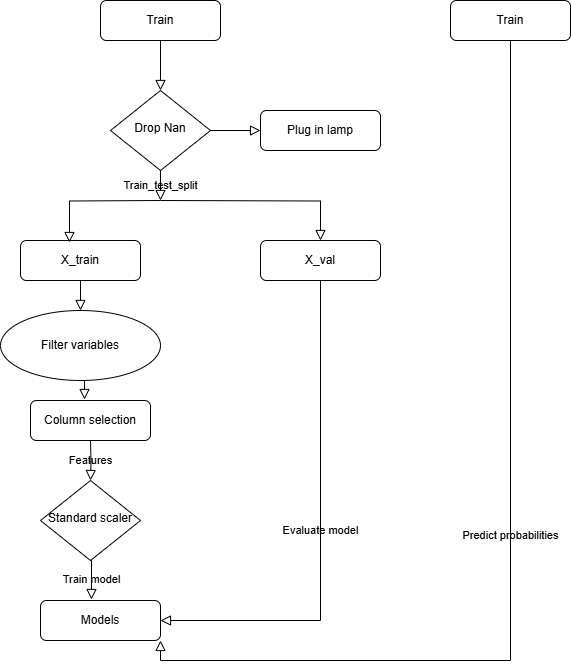

The diagram above was exported from draw.io. Its source (the exported page's mxGraphModel, read from the mxfile embedded in the PNG):
<mxGraphModel dx="1886" dy="919" grid="1" gridSize="10" guides="1" tooltips="1" connect="1" arrows="1" fold="1" page="1" pageScale="1" pageWidth="827" pageHeight="1169" math="0" shadow="0">
  <root>
    <mxCell id="WIyWlLk6GJQsqaUBKTNV-0" />
    <mxCell id="WIyWlLk6GJQsqaUBKTNV-1" parent="WIyWlLk6GJQsqaUBKTNV-0" />
    <mxCell id="WIyWlLk6GJQsqaUBKTNV-2" value="" style="rounded=0;html=1;jettySize=auto;orthogonalLoop=1;fontSize=11;endArrow=block;endFill=0;endSize=8;strokeWidth=1;shadow=0;labelBackgroundColor=none;edgeStyle=orthogonalEdgeStyle;" parent="WIyWlLk6GJQsqaUBKTNV-1" source="WIyWlLk6GJQsqaUBKTNV-3" target="WIyWlLk6GJQsqaUBKTNV-6" edge="1">
      <mxGeometry relative="1" as="geometry" />
    </mxCell>
    <mxCell id="WIyWlLk6GJQsqaUBKTNV-3" value="Train" style="rounded=1;whiteSpace=wrap;html=1;fontSize=12;glass=0;strokeWidth=1;shadow=0;" parent="WIyWlLk6GJQsqaUBKTNV-1" vertex="1">
      <mxGeometry x="160" y="80" width="120" height="40" as="geometry" />
    </mxCell>
    <mxCell id="WIyWlLk6GJQsqaUBKTNV-6" value="Drop Nan" style="rhombus;whiteSpace=wrap;html=1;shadow=0;fontFamily=Helvetica;fontSize=12;align=center;strokeWidth=1;spacing=6;spacingTop=-4;" parent="WIyWlLk6GJQsqaUBKTNV-1" vertex="1">
      <mxGeometry x="170" y="170" width="100" height="80" as="geometry" />
    </mxCell>
    <mxCell id="WIyWlLk6GJQsqaUBKTNV-7" value="Plug in lamp" style="rounded=1;whiteSpace=wrap;html=1;fontSize=12;glass=0;strokeWidth=1;shadow=0;" parent="WIyWlLk6GJQsqaUBKTNV-1" vertex="1">
      <mxGeometry x="320" y="190" width="120" height="40" as="geometry" />
    </mxCell>
    <mxCell id="WIyWlLk6GJQsqaUBKTNV-10" value="Standard scaler" style="rhombus;whiteSpace=wrap;html=1;shadow=0;fontFamily=Helvetica;fontSize=12;align=center;strokeWidth=1;spacing=6;spacingTop=-4;movable=1;resizable=1;rotatable=1;deletable=1;editable=1;locked=0;connectable=1;" parent="WIyWlLk6GJQsqaUBKTNV-1" vertex="1">
      <mxGeometry x="100" y="560" width="100" height="80" as="geometry" />
    </mxCell>
    <mxCell id="WIyWlLk6GJQsqaUBKTNV-11" value="Models" style="rounded=1;whiteSpace=wrap;html=1;fontSize=12;glass=0;strokeWidth=1;shadow=0;" parent="WIyWlLk6GJQsqaUBKTNV-1" vertex="1">
      <mxGeometry x="100" y="680" width="120" height="40" as="geometry" />
    </mxCell>
    <mxCell id="k0e6La4vW2P6A2_0IPEf-0" value="X_val" style="rounded=1;whiteSpace=wrap;html=1;fontSize=12;glass=0;strokeWidth=1;shadow=0;" vertex="1" parent="WIyWlLk6GJQsqaUBKTNV-1">
      <mxGeometry x="320" y="320" width="120" height="40" as="geometry" />
    </mxCell>
    <mxCell id="k0e6La4vW2P6A2_0IPEf-1" value="X_train" style="rounded=1;whiteSpace=wrap;html=1;fontSize=12;glass=0;strokeWidth=1;shadow=0;" vertex="1" parent="WIyWlLk6GJQsqaUBKTNV-1">
      <mxGeometry x="80" y="320" width="120" height="40" as="geometry" />
    </mxCell>
    <mxCell id="k0e6La4vW2P6A2_0IPEf-5" value="Train_test_split" style="rounded=0;html=1;jettySize=auto;orthogonalLoop=1;fontSize=11;endArrow=block;endFill=0;endSize=8;strokeWidth=1;shadow=0;labelBackgroundColor=none;edgeStyle=orthogonalEdgeStyle;" edge="1" parent="WIyWlLk6GJQsqaUBKTNV-1">
      <mxGeometry relative="1" as="geometry">
        <mxPoint x="220" y="250" as="sourcePoint" />
        <mxPoint x="220" y="280" as="targetPoint" />
      </mxGeometry>
    </mxCell>
    <mxCell id="k0e6La4vW2P6A2_0IPEf-8" value="&lt;span style=&quot;font-family: Helvetica;&quot;&gt;Filter variables&lt;/span&gt;" style="ellipse;whiteSpace=wrap;html=1;fontFamily=Architects Daughter;fontSource=https%3A%2F%2Ffonts.googleapis.com%2Fcss%3Ffamily%3DArchitects%2BDaughter;" vertex="1" parent="WIyWlLk6GJQsqaUBKTNV-1">
      <mxGeometry x="60" y="390" width="160" height="70" as="geometry" />
    </mxCell>
    <mxCell id="k0e6La4vW2P6A2_0IPEf-9" value="Column selection" style="rounded=1;whiteSpace=wrap;html=1;fontSize=12;glass=0;strokeWidth=1;shadow=0;" vertex="1" parent="WIyWlLk6GJQsqaUBKTNV-1">
      <mxGeometry x="90" y="480" width="120" height="40" as="geometry" />
    </mxCell>
    <mxCell id="k0e6La4vW2P6A2_0IPEf-10" value="" style="rounded=0;html=1;jettySize=auto;orthogonalLoop=1;fontSize=11;endArrow=block;endFill=0;endSize=8;strokeWidth=1;shadow=0;labelBackgroundColor=none;edgeStyle=orthogonalEdgeStyle;exitX=0.5;exitY=1;exitDx=0;exitDy=0;" edge="1" parent="WIyWlLk6GJQsqaUBKTNV-1" source="k0e6La4vW2P6A2_0IPEf-1">
      <mxGeometry relative="1" as="geometry">
        <mxPoint x="230" y="130" as="sourcePoint" />
        <mxPoint x="140" y="390" as="targetPoint" />
      </mxGeometry>
    </mxCell>
    <mxCell id="k0e6La4vW2P6A2_0IPEf-11" value="" style="rounded=0;html=1;jettySize=auto;orthogonalLoop=1;fontSize=11;endArrow=block;endFill=0;endSize=8;strokeWidth=1;shadow=0;labelBackgroundColor=none;edgeStyle=orthogonalEdgeStyle;entryX=0.45;entryY=-0.025;entryDx=0;entryDy=0;entryPerimeter=0;" edge="1" parent="WIyWlLk6GJQsqaUBKTNV-1" target="k0e6La4vW2P6A2_0IPEf-9">
      <mxGeometry relative="1" as="geometry">
        <mxPoint x="140" y="460" as="sourcePoint" />
        <mxPoint x="150" y="400" as="targetPoint" />
      </mxGeometry>
    </mxCell>
    <mxCell id="k0e6La4vW2P6A2_0IPEf-12" value="Features" style="rounded=0;html=1;jettySize=auto;orthogonalLoop=1;fontSize=11;endArrow=block;endFill=0;endSize=8;strokeWidth=1;shadow=0;labelBackgroundColor=none;edgeStyle=orthogonalEdgeStyle;entryX=0.5;entryY=0;entryDx=0;entryDy=0;" edge="1" parent="WIyWlLk6GJQsqaUBKTNV-1" target="WIyWlLk6GJQsqaUBKTNV-10">
      <mxGeometry relative="1" as="geometry">
        <mxPoint x="150" y="520" as="sourcePoint" />
        <mxPoint x="154" y="489" as="targetPoint" />
      </mxGeometry>
    </mxCell>
    <mxCell id="k0e6La4vW2P6A2_0IPEf-13" value="Train" style="rounded=1;whiteSpace=wrap;html=1;fontSize=12;glass=0;strokeWidth=1;shadow=0;" vertex="1" parent="WIyWlLk6GJQsqaUBKTNV-1">
      <mxGeometry x="510" y="80" width="120" height="40" as="geometry" />
    </mxCell>
    <mxCell id="k0e6La4vW2P6A2_0IPEf-16" value="" style="rounded=0;html=1;jettySize=auto;orthogonalLoop=1;fontSize=11;endArrow=block;endFill=0;endSize=8;strokeWidth=1;shadow=0;labelBackgroundColor=none;edgeStyle=orthogonalEdgeStyle;entryX=0.408;entryY=0.05;entryDx=0;entryDy=0;entryPerimeter=0;" edge="1" parent="WIyWlLk6GJQsqaUBKTNV-1" target="k0e6La4vW2P6A2_0IPEf-1">
      <mxGeometry relative="1" as="geometry">
        <mxPoint x="220" y="280" as="sourcePoint" />
        <mxPoint x="230" y="180" as="targetPoint" />
      </mxGeometry>
    </mxCell>
    <mxCell id="k0e6La4vW2P6A2_0IPEf-17" value="" style="rounded=0;html=1;jettySize=auto;orthogonalLoop=1;fontSize=11;endArrow=block;endFill=0;endSize=8;strokeWidth=1;shadow=0;labelBackgroundColor=none;edgeStyle=orthogonalEdgeStyle;entryX=0.5;entryY=0;entryDx=0;entryDy=0;" edge="1" parent="WIyWlLk6GJQsqaUBKTNV-1" target="k0e6La4vW2P6A2_0IPEf-0">
      <mxGeometry relative="1" as="geometry">
        <mxPoint x="220" y="280" as="sourcePoint" />
        <mxPoint x="139" y="332" as="targetPoint" />
      </mxGeometry>
    </mxCell>
    <mxCell id="k0e6La4vW2P6A2_0IPEf-18" value="Evaluate model" style="rounded=0;html=1;jettySize=auto;orthogonalLoop=1;fontSize=11;endArrow=block;endFill=0;endSize=8;strokeWidth=1;shadow=0;labelBackgroundColor=none;edgeStyle=orthogonalEdgeStyle;entryX=1;entryY=0.5;entryDx=0;entryDy=0;exitX=0.5;exitY=1;exitDx=0;exitDy=0;" edge="1" parent="WIyWlLk6GJQsqaUBKTNV-1" source="k0e6La4vW2P6A2_0IPEf-0" target="WIyWlLk6GJQsqaUBKTNV-11">
      <mxGeometry relative="1" as="geometry">
        <mxPoint x="230" y="290" as="sourcePoint" />
        <mxPoint x="390" y="330" as="targetPoint" />
      </mxGeometry>
    </mxCell>
    <mxCell id="k0e6La4vW2P6A2_0IPEf-19" value="Predict probabilities" style="rounded=0;html=1;jettySize=auto;orthogonalLoop=1;fontSize=11;endArrow=block;endFill=0;endSize=8;strokeWidth=1;shadow=0;labelBackgroundColor=none;edgeStyle=orthogonalEdgeStyle;exitX=0.5;exitY=1;exitDx=0;exitDy=0;entryX=1;entryY=1;entryDx=0;entryDy=0;" edge="1" parent="WIyWlLk6GJQsqaUBKTNV-1" source="k0e6La4vW2P6A2_0IPEf-13" target="WIyWlLk6GJQsqaUBKTNV-11">
      <mxGeometry relative="1" as="geometry">
        <mxPoint x="390" y="370" as="sourcePoint" />
        <mxPoint x="430" y="710" as="targetPoint" />
      </mxGeometry>
    </mxCell>
    <mxCell id="k0e6La4vW2P6A2_0IPEf-20" value="" style="rounded=0;html=1;jettySize=auto;orthogonalLoop=1;fontSize=11;endArrow=block;endFill=0;endSize=8;strokeWidth=1;shadow=0;labelBackgroundColor=none;edgeStyle=orthogonalEdgeStyle;entryX=0;entryY=0.5;entryDx=0;entryDy=0;exitX=1;exitY=0.5;exitDx=0;exitDy=0;" edge="1" parent="WIyWlLk6GJQsqaUBKTNV-1" source="WIyWlLk6GJQsqaUBKTNV-6" target="WIyWlLk6GJQsqaUBKTNV-7">
      <mxGeometry relative="1" as="geometry">
        <mxPoint x="230" y="130" as="sourcePoint" />
        <mxPoint x="230" y="180" as="targetPoint" />
      </mxGeometry>
    </mxCell>
    <mxCell id="k0e6La4vW2P6A2_0IPEf-21" value="Train model" style="rounded=0;html=1;jettySize=auto;orthogonalLoop=1;fontSize=11;endArrow=block;endFill=0;endSize=8;strokeWidth=1;shadow=0;labelBackgroundColor=none;edgeStyle=orthogonalEdgeStyle;entryX=0.425;entryY=-0.025;entryDx=0;entryDy=0;entryPerimeter=0;exitX=0.5;exitY=1;exitDx=0;exitDy=0;" edge="1" parent="WIyWlLk6GJQsqaUBKTNV-1" source="WIyWlLk6GJQsqaUBKTNV-10" target="WIyWlLk6GJQsqaUBKTNV-11">
      <mxGeometry relative="1" as="geometry">
        <mxPoint x="150" y="630" as="sourcePoint" />
        <mxPoint x="330" y="220" as="targetPoint" />
      </mxGeometry>
    </mxCell>
  </root>
</mxGraphModel>